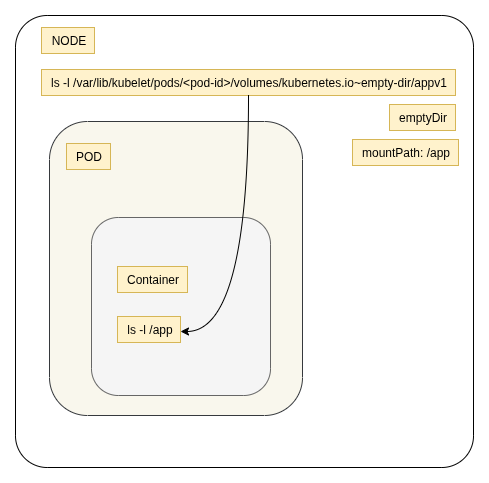

The diagram above was exported from draw.io. Its source (the exported page's mxGraphModel, read from the mxfile embedded in the PNG):
<mxGraphModel dx="1426" dy="903" grid="0" gridSize="10" guides="1" tooltips="1" connect="1" arrows="1" fold="1" page="1" pageScale="1" pageWidth="3300" pageHeight="2339" math="0" shadow="0">
  <root>
    <mxCell id="0" />
    <mxCell id="1" parent="0" />
    <mxCell id="vEQIIJwB2qtJogtcp5Lv-1" value="" style="rounded=1;whiteSpace=wrap;html=1;arcSize=7;" vertex="1" parent="1">
      <mxGeometry x="425" y="220" width="458" height="452" as="geometry" />
    </mxCell>
    <mxCell id="vEQIIJwB2qtJogtcp5Lv-2" value="NODE" style="text;html=1;align=center;verticalAlign=middle;resizable=0;points=[];autosize=1;strokeColor=#d6b656;fillColor=#fff2cc;" vertex="1" parent="1">
      <mxGeometry x="451" y="232" width="53" height="26" as="geometry" />
    </mxCell>
    <mxCell id="vEQIIJwB2qtJogtcp5Lv-3" value="" style="rounded=1;whiteSpace=wrap;html=1;fillColor=#f9f7ed;strokeColor=#36393d;" vertex="1" parent="1">
      <mxGeometry x="459" y="326" width="253" height="294" as="geometry" />
    </mxCell>
    <mxCell id="vEQIIJwB2qtJogtcp5Lv-4" value="" style="rounded=1;whiteSpace=wrap;html=1;fillColor=#f5f5f5;strokeColor=#666666;fontColor=#333333;" vertex="1" parent="1">
      <mxGeometry x="501" y="422" width="179" height="178" as="geometry" />
    </mxCell>
    <mxCell id="vEQIIJwB2qtJogtcp5Lv-5" value="POD" style="text;html=1;align=center;verticalAlign=middle;resizable=0;points=[];autosize=1;strokeColor=#d6b656;fillColor=#fff2cc;" vertex="1" parent="1">
      <mxGeometry x="476" y="348" width="44" height="26" as="geometry" />
    </mxCell>
    <mxCell id="vEQIIJwB2qtJogtcp5Lv-6" value="Container" style="text;html=1;align=center;verticalAlign=middle;resizable=0;points=[];autosize=1;strokeColor=#d6b656;fillColor=#fff2cc;" vertex="1" parent="1">
      <mxGeometry x="527" y="471" width="70" height="26" as="geometry" />
    </mxCell>
    <mxCell id="vEQIIJwB2qtJogtcp5Lv-7" value="ls -l&amp;nbsp;/var/lib/kubelet/pods/&amp;lt;pod-id&amp;gt;/volumes/kubernetes.io~empty-dir/appv1" style="text;html=1;align=center;verticalAlign=middle;resizable=0;points=[];autosize=1;strokeColor=#d6b656;fillColor=#fff2cc;" vertex="1" parent="1">
      <mxGeometry x="451" y="274" width="414" height="26" as="geometry" />
    </mxCell>
    <mxCell id="vEQIIJwB2qtJogtcp5Lv-8" value="ls -l /app" style="text;html=1;align=center;verticalAlign=middle;resizable=0;points=[];autosize=1;strokeColor=#d6b656;fillColor=#fff2cc;" vertex="1" parent="1">
      <mxGeometry x="527" y="521" width="63" height="26" as="geometry" />
    </mxCell>
    <mxCell id="vEQIIJwB2qtJogtcp5Lv-9" style="edgeStyle=orthogonalEdgeStyle;rounded=0;orthogonalLoop=1;jettySize=auto;html=1;entryX=1;entryY=0.577;entryDx=0;entryDy=0;entryPerimeter=0;curved=1;" edge="1" parent="1" source="vEQIIJwB2qtJogtcp5Lv-7" target="vEQIIJwB2qtJogtcp5Lv-8">
      <mxGeometry relative="1" as="geometry" />
    </mxCell>
    <mxCell id="vEQIIJwB2qtJogtcp5Lv-10" value="mountPath: /app" style="text;html=1;align=center;verticalAlign=middle;resizable=0;points=[];autosize=1;strokeColor=#d6b656;fillColor=#fff2cc;" vertex="1" parent="1">
      <mxGeometry x="762" y="344" width="106" height="26" as="geometry" />
    </mxCell>
    <mxCell id="vEQIIJwB2qtJogtcp5Lv-11" value="emptyDir" style="text;html=1;align=center;verticalAlign=middle;resizable=0;points=[];autosize=1;strokeColor=#d6b656;fillColor=#fff2cc;" vertex="1" parent="1">
      <mxGeometry x="799" y="309" width="66" height="26" as="geometry" />
    </mxCell>
  </root>
</mxGraphModel>